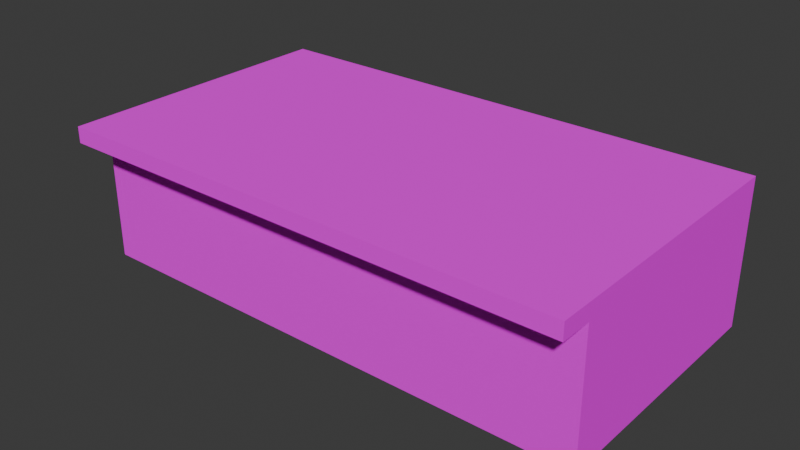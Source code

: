 # Source: building2.blend  (saved by Blender 4.1.24; exported with 4.5.12 LTS)
import bpy
from mathutils import Matrix  # noqa: F401  (used for matrix-valued properties, if any)

bpy.ops.wm.read_factory_settings(use_empty=True)
scene = bpy.context.scene
scene.name = 'Scene'

# ---- collections
col_building2 = bpy.data.collections.new('building2'); scene.collection.children.link(col_building2)

# ---- images (referenced by path relative to the original .blend; pixels are not part of the script)
import os
ASSET_DIR = os.environ.get("B2B_ASSET_DIR", "")  # directory of the original .blend (textures are referenced by path, not embedded)
HERE = os.path.dirname(os.path.abspath(__file__))  # packed textures are extracted next to this script under _unpacked/

def load_image(name, relpath, width, height, colorspace="sRGB"):
    """Load a texture the original file referenced (path relative to the .blend, or extracted next to this script)."""
    p = next((c for c in (os.path.join(HERE, relpath), os.path.join(ASSET_DIR, relpath)) if relpath and os.path.exists(c)), "")
    if p:
        img = bpy.data.images.load(p, check_existing=True)
        img.name = name
    else:  # same state as the original file: an image datablock whose file is absent (Cycles renders it pink)
        img = bpy.data.images.new(name, width, height)
        img.source = "FILE"
        img.filepath = "//" + (relpath or name)
    img.colorspace_settings.name = colorspace
    return img
img_bricks2_window2_png = load_image('bricks2_window2.png', 'bricks2_window2.png', 1024, 1024, 'sRGB')
img_bricks2_door3_png = load_image('bricks2_door3.png', 'bricks2_door3.png', 1024, 1024, 'sRGB')
img_bricks2_png = load_image('bricks2.png', 'bricks2.png', 1024, 1024, 'sRGB')
img_concrete2_png = load_image('concrete2.png', 'concrete2.png', 1024, 1024, 'sRGB')

# ---- materials (node trees are filled in below, after node groups)
mat_bricks2_window2 = bpy.data.materials.new('bricks2_window2')
mat_bricks2_window2.use_transparent_shadow = False
mat_bricks2_door3 = bpy.data.materials.new('bricks2_door3')
mat_bricks2_door3.use_transparent_shadow = False
mat_bricks2 = bpy.data.materials.new('bricks2')
mat_bricks2.use_transparent_shadow = False
mat_concrete2 = bpy.data.materials.new('concrete2')
mat_concrete2.use_transparent_shadow = False

# ---- material node trees
mat_bricks2_window2.use_nodes = True; mat_bricks2_window2.node_tree.nodes.clear()
_N = mat_bricks2_window2.node_tree.nodes; _L = mat_bricks2_window2.node_tree.links
n0 = _N.new('ShaderNodeOutputMaterial'); n0.name = 'Material Output'; n0.location = (435, 335)
n1 = _N.new('ShaderNodeTexImage'); n1.name = 'Image Texture'; n1.location = (-582, 393)
n1.image = img_bricks2_window2_png
n1.interpolation = 'Closest'
n2 = _N.new('ShaderNodeBsdfPrincipled'); n2.name = 'Principled BSDF'; n2.location = (-81, 484)
n2.inputs[2].default_value = 1.0
n2.inputs[13].default_value = 0.0
_L.new(n1.outputs[0], n2.inputs[0])
_L.new(n2.outputs[0], n0.inputs[0])
n0.is_active_output = True
mat_bricks2_door3.use_nodes = True; mat_bricks2_door3.node_tree.nodes.clear()
_N = mat_bricks2_door3.node_tree.nodes; _L = mat_bricks2_door3.node_tree.links
n0 = _N.new('ShaderNodeOutputMaterial'); n0.name = 'Material Output'; n0.location = (300, 300)
n1 = _N.new('ShaderNodeTexImage'); n1.name = 'Image Texture'; n1.location = (-366, 294)
n1.image = img_bricks2_door3_png
n1.interpolation = 'Closest'
n2 = _N.new('ShaderNodeBsdfPrincipled'); n2.name = 'Principled BSDF'; n2.location = (-10, 292)
n2.inputs[2].default_value = 1.0
n2.inputs[13].default_value = 0.0
_L.new(n1.outputs[0], n2.inputs[0])
_L.new(n2.outputs[0], n0.inputs[0])
n0.is_active_output = True
mat_bricks2.use_nodes = True; mat_bricks2.node_tree.nodes.clear()
_N = mat_bricks2.node_tree.nodes; _L = mat_bricks2.node_tree.links
n0 = _N.new('ShaderNodeOutputMaterial'); n0.name = 'Material Output'; n0.location = (425, 373)
n1 = _N.new('ShaderNodeTexImage'); n1.name = 'Image Texture'; n1.location = (-373, 359)
n1.image = img_bricks2_png
n1.interpolation = 'Closest'
n2 = _N.new('ShaderNodeBsdfPrincipled'); n2.name = 'Principled BSDF'; n2.location = (-1, 443)
n2.inputs[2].default_value = 1.0
n2.inputs[13].default_value = 0.0
_L.new(n1.outputs[0], n2.inputs[0])
_L.new(n2.outputs[0], n0.inputs[0])
n0.is_active_output = True
mat_concrete2.use_nodes = True; mat_concrete2.node_tree.nodes.clear()
_N = mat_concrete2.node_tree.nodes; _L = mat_concrete2.node_tree.links
n0 = _N.new('ShaderNodeBsdfPrincipled'); n0.name = 'Principled BSDF'; n0.location = (-101, 324)
n0.inputs[2].default_value = 1.0
n0.inputs[13].default_value = 0.0
n1 = _N.new('ShaderNodeOutputMaterial'); n1.name = 'Material Output'; n1.location = (242, 318)
n2 = _N.new('ShaderNodeTexImage'); n2.name = 'Image Texture'; n2.location = (-468, 312)
n2.image = img_concrete2_png
n2.interpolation = 'Closest'
_L.new(n0.outputs[0], n1.inputs[0])
_L.new(n2.outputs[0], n0.inputs[0])
n1.is_active_output = True

# ---- world
world_world = bpy.data.worlds.new('World'); scene.world = world_world
world_world.use_nodes = True; world_world.node_tree.nodes.clear()
_N = world_world.node_tree.nodes; _L = world_world.node_tree.links
n0 = _N.new('ShaderNodeOutputWorld'); n0.name = 'World Output'; n0.location = (300, 300)
n1 = _N.new('ShaderNodeBackground'); n1.name = 'Background'; n1.location = (10, 300)
n1.inputs[0].default_value = (0.05088, 0.05088, 0.05088, 1.0)
_L.new(n1.outputs[0], n0.inputs[0])
n0.is_active_output = True
world_world.color = (0.05088, 0.05088, 0.05088)
world_world.use_sun_shadow = False
world_world.sun_shadow_jitter_overblur = 0.0

# ---- meshes
me_cube_002 = bpy.data.meshes.new('Cube.002')
me_cube_002.from_pydata([(-8.0, -4.0, 0.0), (-8.0, -4.0, 4.0), (8.0, -4.0, 0.0), (8.0, -4.0, 4.0), (8.0, 4.0, 0.0), (8.0, 4.0, 4.0), (0.0, -4.0, 0.0), (4.0, -4.0, 0.0), (4.0, -4.0, 4.0), (0.0, -4.0, 4.0), (8.0, 0.0, 0.0), (8.0, 0.0, 4.0)], [], [(10, 11, 3, 2), (6, 9, 1, 0), (2, 3, 8, 7), (4, 5, 11, 10)])
_uv = me_cube_002.uv_layers.new(name='UVMap')
_uv.uv.foreach_set('vector', [1.0, 0.0, 1.0, 1.0, 0.0, 1.0, 0.0, 0.0, 2.0, 0.0, 2.0, 1.0, 0.0, 1.0, 0.0, 0.0, 1.0, 0.0, 1.0, 1.0, 0.0, 1.0, 0.0, 0.0, 1.0, 0.0, 1.0, 1.0, 0.0, 1.0, 0.0, 0.0])
me_cube_002.materials.append(mat_bricks2_window2)
me_cube_002.update()
me_cube_001 = bpy.data.meshes.new('Cube.001')
me_cube_001.from_pydata([(1.192e-07, -4.0, 0.0), (4.0, -4.0, 0.0), (4.0, -4.0, 4.0), (1.192e-07, -4.0, 4.0)], [], [(1, 2, 3, 0)])
_uv = me_cube_001.uv_layers.new(name='UVMap')
_uv.uv.foreach_set('vector', [1.0, 0.0, 1.0, 1.0, 2.98e-08, 1.0, 2.98e-08, 0.0])
me_cube_001.materials.append(mat_bricks2_door3)
me_cube_001.update()
me_cube_003 = bpy.data.meshes.new('Cube.003')
me_cube_003.from_pydata([(-8.0, -4.0, 0.0), (-8.0, -4.0, 4.0), (-8.0, 4.0, 0.0), (-8.0, 4.0, 4.0), (8.0, 4.0, 0.0), (8.0, 4.0, 4.0)], [], [(5, 4, 2, 3), (3, 2, 0, 1)])
_uv = me_cube_003.uv_layers.new(name='UVMap')
_uv.uv.foreach_set('vector', [0.0, 1.0, 0.0, 0.0, 4.0, 2.98e-08, 4.0, 1.0, -0.5, 1.0, -0.5, 0.0, 1.5, 0.0, 1.5, 1.0])
me_cube_003.materials.append(mat_bricks2)
me_cube_003.update()
me_cube = bpy.data.meshes.new('Cube')
me_cube.from_pydata([(-8.0, -5.0, 4.0), (-8.0, -5.0, 4.5), (-8.0, 4.0, 4.0), (-8.0, 4.0, 4.5), (8.0, -5.0, 4.0), (8.0, -5.0, 4.5), (8.0, 4.0, 4.0), (8.0, 4.0, 4.5)], [], [(0, 1, 3, 2), (2, 3, 7, 6), (6, 7, 5, 4), (4, 5, 1, 0), (2, 6, 4, 0), (7, 3, 1, 5)])
_uv = me_cube.uv_layers.new(name='UVMap')
_uv.uv.foreach_set('vector', [-0.125, -2.0, 1.125, -2.0, 1.125, -0.75, -0.125, -0.75, -0.125, -0.75, 1.125, -0.75, 1.125, 0.5, -0.125, 0.5, -0.125, 0.5, 1.125, 0.5, 1.125, 1.75, -0.125, 1.75, -0.125, 1.75, 1.125, 1.75, 1.125, 3.0, -0.125, 3.0, -1.375, 0.5, -0.125, 0.5, -0.125, 1.75, -1.375, 1.75, 1.125, 0.5, 2.375, 0.5, 2.375, 1.75, 1.125, 1.75])
me_cube.materials.append(mat_concrete2)
me_cube.update()

# ---- objects
ob_building2_windows = bpy.data.objects.new('building2_windows', me_cube_002)
ob_building2_door = bpy.data.objects.new('building2_door', me_cube_001)
ob_building2_bricks = bpy.data.objects.new('building2_bricks', me_cube_003)
ob_building2_roof = bpy.data.objects.new('building2_roof', me_cube)

# ---- transforms, parenting, visibility, modifiers, constraints
ob_building2_windows.location = (0.0, 0.0, 0.0)
ob_building2_door.location = (0.0, 0.0, 0.0)
ob_building2_bricks.location = (0.0, 0.0, 0.0)
ob_building2_roof.location = (0.0, 0.0, 0.0)

# ---- collection membership
col_building2.objects.link(ob_building2_windows)
col_building2.objects.link(ob_building2_door)
col_building2.objects.link(ob_building2_bricks)
col_building2.objects.link(ob_building2_roof)

# ---- scene / render settings (as saved in the file)
scene.frame_start = 1; scene.frame_end = 250; scene.frame_set(1)
scene.render.engine = 'BLENDER_EEVEE_NEXT'
scene.cycles.sampling_pattern = 'TABULATED_SOBOL'
scene.eevee.ray_tracing_options.trace_max_roughness = 0.0
bpy.context.view_layer.update()

# ---- added for rendering (the .blend has no active camera and no usable light): camera, sun
cam_auto = bpy.data.cameras.new('AutoCamera')
cam_auto.lens = 50.0
cam_auto.sensor_width = 36.0
cam_auto.clip_end = 1000.0
ob_auto_camera = bpy.data.objects.new('AutoCamera', cam_auto)
scene.collection.objects.link(ob_auto_camera)
ob_auto_camera.location = (17.4877, -21.4853, 16.2402)
ob_auto_camera.rotation_euler = (1.09748, -7.21219e-08, 0.694738)
scene.camera = ob_auto_camera
light_auto_sun = bpy.data.lights.new('AutoSun', 'SUN')
light_auto_sun.energy = 3.0
light_auto_sun.angle = 0.0523599
ob_auto_sun = bpy.data.objects.new('AutoSun', light_auto_sun)
scene.collection.objects.link(ob_auto_sun)
ob_auto_sun.rotation_euler = (0.872665, 0.174533, 0.523599)
bpy.context.view_layer.update()
